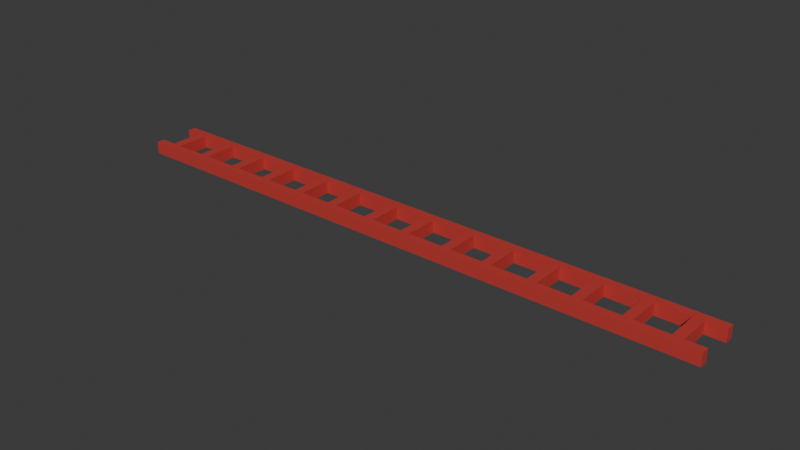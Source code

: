 # Source: Ladder.blend  (saved by Blender 4.2.66; exported with 4.5.12 LTS)
import bpy
from mathutils import Matrix  # noqa: F401  (used for matrix-valued properties, if any)

bpy.ops.wm.read_factory_settings(use_empty=True)
scene = bpy.context.scene
scene.name = 'Scene'

# ---- collections
col_collection = bpy.data.collections.new('Collection'); scene.collection.children.link(col_collection)

# ---- materials (node trees are filled in below, after node groups)
mat_material = bpy.data.materials.new('Material')
mat_material.alpha_threshold = 0.0
mat_material.roughness = 0.5
mat_material.line_color = (0.0, 0.0, 0.0, 1.0)

# ---- material node trees
mat_material.use_nodes = True; mat_material.node_tree.nodes.clear()
_N = mat_material.node_tree.nodes; _L = mat_material.node_tree.links
n0 = _N.new('ShaderNodeOutputMaterial'); n0.name = 'Material Output'; n0.location = (300, 300)
n1 = _N.new('ShaderNodeBsdfPrincipled'); n1.name = 'Principled BSDF'; n1.location = (10, 300)
n1.inputs[0].default_value = (0.5404, 0.04743, 0.04131, 1.0)
n1.inputs[3].default_value = 1.45
_L.new(n1.outputs[0], n0.inputs[0])
n0.is_active_output = True

# ---- world
world_world = bpy.data.worlds.new('World'); scene.world = world_world
world_world.use_nodes = True; world_world.node_tree.nodes.clear()
_N = world_world.node_tree.nodes; _L = world_world.node_tree.links
n0 = _N.new('ShaderNodeOutputWorld'); n0.name = 'World Output'; n0.location = (300, 300)
n1 = _N.new('ShaderNodeBackground'); n1.name = 'Background'; n1.location = (10, 300)
n1.inputs[0].default_value = (0.05088, 0.05088, 0.05088, 1.0)
_L.new(n1.outputs[0], n0.inputs[0])
n0.is_active_output = True
world_world.color = (0.05088, 0.05088, 0.05088)
world_world.sun_shadow_jitter_overblur = 0.0

# ---- meshes
me_cube = bpy.data.meshes.new('Cube')
me_cube.from_pydata([(1.0, 1.0, 1.0), (1.0, 1.0, -1.0), (1.0, -1.0, 1.0), (1.0, -1.0, -1.0), (-1.0, 1.0, 1.0), (-1.0, 1.0, -1.0), (-1.0, -1.0, 1.0), (-1.0, -1.0, -1.0), (-1.0, -0.6738, 1.0), (-1.0, 0.6738, 1.0), (-0.6227, 0.6738, 1.0), (-0.3998, 0.6738, 1.0), (0.5658, 0.6738, 1.0), (0.343, 0.6738, 1.0), (-0.6227, -0.6738, 1.0), (0.343, -0.6738, 1.0), (-0.3998, -0.6738, 1.0), (1.0, -0.6738, 1.0), (0.5658, -0.6738, 1.0), (1.0, 0.6738, 1.0), (-1.0, 0.6738, -1.0), (-1.0, -0.6738, -1.0), (-0.6227, 0.6738, -1.0), (-0.3998, 0.6738, -1.0), (1.0, 0.6738, -1.0), (1.0, -0.6738, -1.0), (0.5658, 0.6738, -1.0), (0.343, 0.6738, -1.0), (-0.6227, -0.6738, -1.0), (-0.3998, -0.6738, -1.0), (0.5658, -0.6738, -1.0), (0.343, -0.6738, -1.0), (3.0, 1.0, 1.0), (3.0, 1.0, -1.0), (3.0, -1.0, 1.0), (3.0, -1.0, -1.0), (1.0, 1.0, 1.0), (1.0, 1.0, -1.0), (1.0, -1.0, 1.0), (1.0, -1.0, -1.0), (1.0, -0.6738, 1.0), (1.0, 0.6738, 1.0), (1.377, 0.6738, 1.0), (1.6, 0.6738, 1.0), (2.566, 0.6738, 1.0), (2.343, 0.6738, 1.0), (1.377, -0.6738, 1.0), (2.343, -0.6738, 1.0), (1.6, -0.6738, 1.0), (3.0, -0.6738, 1.0), (2.566, -0.6738, 1.0), (3.0, 0.6738, 1.0), (1.0, 0.6738, -1.0), (1.0, -0.6738, -1.0), (1.377, 0.6738, -1.0), (1.6, 0.6738, -1.0), (3.0, 0.6738, -1.0), (3.0, -0.6738, -1.0), (2.566, 0.6738, -1.0), (2.343, 0.6738, -1.0), (1.377, -0.6738, -1.0), (1.6, -0.6738, -1.0), (2.566, -0.6738, -1.0), (2.343, -0.6738, -1.0), (5.0, 1.0, 1.0), (5.0, 1.0, -1.0), (5.0, -1.0, 1.0), (5.0, -1.0, -1.0), (3.0, 1.0, 1.0), (3.0, 1.0, -1.0), (3.0, -1.0, 1.0), (3.0, -1.0, -1.0), (3.0, -0.6738, 1.0), (3.0, 0.6738, 1.0), (3.377, 0.6738, 1.0), (3.6, 0.6738, 1.0), (4.566, 0.6738, 1.0), (4.343, 0.6738, 1.0), (3.377, -0.6738, 1.0), (4.343, -0.6738, 1.0), (3.6, -0.6738, 1.0), (5.0, -0.6738, 1.0), (4.566, -0.6738, 1.0), (5.0, 0.6738, 1.0), (3.0, 0.6738, -1.0), (3.0, -0.6738, -1.0), (3.377, 0.6738, -1.0), (3.6, 0.6738, -1.0), (5.0, 0.6738, -1.0), (5.0, -0.6738, -1.0), (4.566, 0.6738, -1.0), (4.343, 0.6738, -1.0), (3.377, -0.6738, -1.0), (3.6, -0.6738, -1.0), (4.566, -0.6738, -1.0), (4.343, -0.6738, -1.0), (7.0, 1.0, 1.0), (7.0, 1.0, -1.0), (7.0, -1.0, 1.0), (7.0, -1.0, -1.0), (5.0, 1.0, 1.0), (5.0, 1.0, -1.0), (5.0, -1.0, 1.0), (5.0, -1.0, -1.0), (5.0, -0.6738, 1.0), (5.0, 0.6738, 1.0), (5.377, 0.6738, 1.0), (5.6, 0.6738, 1.0), (6.566, 0.6738, 1.0), (6.343, 0.6738, 1.0), (5.377, -0.6738, 1.0), (6.343, -0.6738, 1.0), (5.6, -0.6738, 1.0), (7.0, -0.6738, 1.0), (6.566, -0.6738, 1.0), (7.0, 0.6738, 1.0), (5.0, 0.6738, -1.0), (5.0, -0.6738, -1.0), (5.377, 0.6738, -1.0), (5.6, 0.6738, -1.0), (7.0, 0.6738, -1.0), (7.0, -0.6738, -1.0), (6.566, 0.6738, -1.0), (6.343, 0.6738, -1.0), (5.377, -0.6738, -1.0), (5.6, -0.6738, -1.0), (6.566, -0.6738, -1.0), (6.343, -0.6738, -1.0), (9.0, 1.0, 1.0), (9.0, 1.0, -1.0), (9.0, -1.0, 1.0), (9.0, -1.0, -1.0), (7.0, 1.0, 1.0), (7.0, 1.0, -1.0), (7.0, -1.0, 1.0), (7.0, -1.0, -1.0), (7.0, -0.6738, 1.0), (7.0, 0.6738, 1.0), (7.377, 0.6738, 1.0), (7.6, 0.6738, 1.0), (8.566, 0.6738, 1.0), (8.343, 0.6738, 1.0), (7.377, -0.6738, 1.0), (8.343, -0.6738, 1.0), (7.6, -0.6738, 1.0), (9.0, -0.6738, 1.0), (8.566, -0.6738, 1.0), (9.0, 0.6738, 1.0), (7.0, 0.6738, -1.0), (7.0, -0.6738, -1.0), (7.377, 0.6738, -1.0), (7.6, 0.6738, -1.0), (9.0, 0.6738, -1.0), (9.0, -0.6738, -1.0), (8.566, 0.6738, -1.0), (8.343, 0.6738, -1.0), (7.377, -0.6738, -1.0), (7.6, -0.6738, -1.0), (8.566, -0.6738, -1.0), (8.343, -0.6738, -1.0), (11.0, 1.0, 1.0), (11.0, 1.0, -1.0), (11.0, -1.0, 1.0), (11.0, -1.0, -1.0), (9.0, 1.0, 1.0), (9.0, 1.0, -1.0), (9.0, -1.0, 1.0), (9.0, -1.0, -1.0), (9.0, -0.6738, 1.0), (9.0, 0.6738, 1.0), (9.377, 0.6738, 1.0), (9.6, 0.6738, 1.0), (10.57, 0.6738, 1.0), (10.34, 0.6738, 1.0), (9.377, -0.6738, 1.0), (10.34, -0.6738, 1.0), (9.6, -0.6738, 1.0), (11.0, -0.6738, 1.0), (10.57, -0.6738, 1.0), (11.0, 0.6738, 1.0), (9.0, 0.6738, -1.0), (9.0, -0.6738, -1.0), (9.377, 0.6738, -1.0), (9.6, 0.6738, -1.0), (11.0, 0.6738, -1.0), (11.0, -0.6738, -1.0), (10.57, 0.6738, -1.0), (10.34, 0.6738, -1.0), (9.377, -0.6738, -1.0), (9.6, -0.6738, -1.0), (10.57, -0.6738, -1.0), (10.34, -0.6738, -1.0), (13.0, 1.0, 1.0), (13.0, 1.0, -1.0), (13.0, -1.0, 1.0), (13.0, -1.0, -1.0), (11.0, 1.0, 1.0), (11.0, 1.0, -1.0), (11.0, -1.0, 1.0), (11.0, -1.0, -1.0), (11.0, -0.6738, 1.0), (11.0, 0.6738, 1.0), (11.38, 0.6738, 1.0), (11.6, 0.6738, 1.0), (12.57, 0.6738, 1.0), (12.34, 0.6738, 1.0), (11.38, -0.6738, 1.0), (12.34, -0.6738, 1.0), (11.6, -0.6738, 1.0), (13.0, -0.6738, 1.0), (12.57, -0.6738, 1.0), (13.0, 0.6738, 1.0), (11.0, 0.6738, -1.0), (11.0, -0.6738, -1.0), (11.38, 0.6738, -1.0), (11.6, 0.6738, -1.0), (13.0, 0.6738, -1.0), (13.0, -0.6738, -1.0), (12.57, 0.6738, -1.0), (12.34, 0.6738, -1.0), (11.38, -0.6738, -1.0), (11.6, -0.6738, -1.0), (12.57, -0.6738, -1.0), (12.34, -0.6738, -1.0)], [], [(12, 13, 15, 18), (19, 0, 4, 9, 10, 14, 8, 6, 2, 17, 18, 15, 16, 11, 13, 12), (3, 2, 6, 7), (4, 5, 20, 9), (7, 6, 8, 21), (3, 7, 21, 28, 22, 20, 5, 1, 24, 26, 27, 23, 29, 31, 30, 25), (30, 31, 27, 26), (2, 3, 25, 17), (1, 0, 19, 24), (5, 4, 0, 1), (22, 10, 9, 20), (14, 10, 22, 28), (21, 8, 14, 28), (23, 11, 16, 29), (27, 13, 11, 23), (15, 13, 27, 31), (16, 15, 31, 29), (26, 12, 18, 30), (19, 12, 26, 24), (25, 30, 18, 17), (44, 45, 47, 50), (51, 32, 36, 41, 42, 46, 40, 38, 34, 49, 50, 47, 48, 43, 45, 44), (35, 34, 38, 39), (36, 37, 52, 41), (39, 38, 40, 53), (35, 39, 53, 60, 54, 52, 37, 33, 56, 58, 59, 55, 61, 63, 62, 57), (62, 63, 59, 58), (34, 35, 57, 49), (33, 32, 51, 56), (37, 36, 32, 33), (54, 42, 41, 52), (46, 42, 54, 60), (53, 40, 46, 60), (55, 43, 48, 61), (59, 45, 43, 55), (47, 45, 59, 63), (48, 47, 63, 61), (58, 44, 50, 62), (51, 44, 58, 56), (57, 62, 50, 49), (76, 77, 79, 82), (83, 64, 68, 73, 74, 78, 72, 70, 66, 81, 82, 79, 80, 75, 77, 76), (67, 66, 70, 71), (68, 69, 84, 73), (71, 70, 72, 85), (67, 71, 85, 92, 86, 84, 69, 65, 88, 90, 91, 87, 93, 95, 94, 89), (94, 95, 91, 90), (66, 67, 89, 81), (65, 64, 83, 88), (69, 68, 64, 65), (86, 74, 73, 84), (78, 74, 86, 92), (85, 72, 78, 92), (87, 75, 80, 93), (91, 77, 75, 87), (79, 77, 91, 95), (80, 79, 95, 93), (90, 76, 82, 94), (83, 76, 90, 88), (89, 94, 82, 81), (108, 109, 111, 114), (115, 96, 100, 105, 106, 110, 104, 102, 98, 113, 114, 111, 112, 107, 109, 108), (99, 98, 102, 103), (100, 101, 116, 105), (103, 102, 104, 117), (99, 103, 117, 124, 118, 116, 101, 97, 120, 122, 123, 119, 125, 127, 126, 121), (126, 127, 123, 122), (98, 99, 121, 113), (97, 96, 115, 120), (101, 100, 96, 97), (118, 106, 105, 116), (110, 106, 118, 124), (117, 104, 110, 124), (119, 107, 112, 125), (123, 109, 107, 119), (111, 109, 123, 127), (112, 111, 127, 125), (122, 108, 114, 126), (115, 108, 122, 120), (121, 126, 114, 113), (140, 141, 143, 146), (147, 128, 132, 137, 138, 142, 136, 134, 130, 145, 146, 143, 144, 139, 141, 140), (131, 130, 134, 135), (132, 133, 148, 137), (135, 134, 136, 149), (131, 135, 149, 156, 150, 148, 133, 129, 152, 154, 155, 151, 157, 159, 158, 153), (158, 159, 155, 154), (130, 131, 153, 145), (129, 128, 147, 152), (133, 132, 128, 129), (150, 138, 137, 148), (142, 138, 150, 156), (149, 136, 142, 156), (151, 139, 144, 157), (155, 141, 139, 151), (143, 141, 155, 159), (144, 143, 159, 157), (154, 140, 146, 158), (147, 140, 154, 152), (153, 158, 146, 145), (172, 173, 175, 178), (179, 160, 164, 169, 170, 174, 168, 166, 162, 177, 178, 175, 176, 171, 173, 172), (163, 162, 166, 167), (164, 165, 180, 169), (167, 166, 168, 181), (163, 167, 181, 188, 182, 180, 165, 161, 184, 186, 187, 183, 189, 191, 190, 185), (190, 191, 187, 186), (162, 163, 185, 177), (161, 160, 179, 184), (165, 164, 160, 161), (182, 170, 169, 180), (174, 170, 182, 188), (181, 168, 174, 188), (183, 171, 176, 189), (187, 173, 171, 183), (175, 173, 187, 191), (176, 175, 191, 189), (186, 172, 178, 190), (179, 172, 186, 184), (185, 190, 178, 177), (204, 205, 207, 210), (211, 192, 196, 201, 202, 206, 200, 198, 194, 209, 210, 207, 208, 203, 205, 204), (195, 194, 198, 199), (196, 197, 212, 201), (199, 198, 200, 213), (195, 199, 213, 220, 214, 212, 197, 193, 216, 218, 219, 215, 221, 223, 222, 217), (222, 223, 219, 218), (194, 195, 217, 209), (193, 192, 211, 216), (197, 196, 192, 193), (214, 202, 201, 212), (206, 202, 214, 220), (213, 200, 206, 220), (215, 203, 208, 221), (219, 205, 203, 215), (207, 205, 219, 223), (208, 207, 223, 221), (218, 204, 210, 222), (211, 204, 218, 216), (217, 222, 210, 209)])
_uv = me_cube.uv_layers.new(name='UVMap')
_uv.uv.foreach_set('vector', [0.6793, 0.5408, 0.7071, 0.5408, 0.7071, 0.7092, 0.6793, 0.7092, 0.625, 0.5408, 0.625, 0.5, 0.875, 0.5, 0.875, 0.5408, 0.8278, 0.5408, 0.8278, 0.7092, 0.875, 0.7092, 0.875, 0.75, 0.625, 0.75, 0.625, 0.7092, 0.6793, 0.7092, 0.7071, 0.7092, 0.8, 0.7092, 0.8, 0.5408, 0.7071, 0.5408, 0.6793, 0.5408, 0.375, 0.75, 0.625, 0.75, 0.625, 1.0, 0.375, 1.0, 0.625, 0.25, 0.375, 0.25, 0.375, 0.2092, 0.625, 0.2092, 0.375, 0.0, 0.625, 0.0, 0.625, 0.04078, 0.375, 0.04078, 0.375, 0.75, 0.125, 0.75, 0.125, 0.7092, 0.1722, 0.7092, 0.1722, 0.5408, 0.125, 0.5408, 0.125, 0.5, 0.375, 0.5, 0.375, 0.5408, 0.3207, 0.5408, 0.2929, 0.5408, 0.2, 0.5408, 0.2, 0.7092, 0.2929, 0.7092, 0.3207, 0.7092, 0.375, 0.7092, 0.3207, 0.7092, 0.2929, 0.7092, 0.2929, 0.5408, 0.3207, 0.5408, 0.625, 0.75, 0.375, 0.75, 0.375, 0.7092, 0.625, 0.7092, 0.375, 0.5, 0.625, 0.5, 0.625, 0.5408, 0.375, 0.5408, 0.375, 0.25, 0.625, 0.25, 0.625, 0.5, 0.375, 0.5, 0.4291, 0.5, 0.5709, 0.5, 0.5709, 0.373, 0.4291, 0.373, 0.5709, 0.75, 0.5709, 0.5, 0.4291, 0.5, 0.4291, 0.75, 0.4291, 0.877, 0.5709, 0.877, 0.5709, 0.75, 0.4291, 0.75, 0.4291, 0.25, 0.5709, 0.25, 0.5709, 0.0, 0.4291, 0.0, 0.4291, 0.5, 0.5709, 0.5, 0.5709, 0.25, 0.4291, 0.25, 0.5709, 0.75, 0.5709, 0.5, 0.4291, 0.5, 0.4291, 0.75, 0.5709, 1.0, 0.5709, 0.75, 0.4291, 0.75, 0.4291, 1.0, 0.4291, 0.25, 0.5709, 0.25, 0.5709, 0.0, 0.4291, 0.0, 0.5709, 0.3961, 0.5709, 0.25, 0.4291, 0.25, 0.4291, 0.3961, 0.4291, 0.8539, 0.4291, 1.0, 0.5709, 1.0, 0.5709, 0.8539, 0.6793, 0.5408, 0.7071, 0.5408, 0.7071, 0.7092, 0.6793, 0.7092, 0.625, 0.5408, 0.625, 0.5, 0.875, 0.5, 0.875, 0.5408, 0.8278, 0.5408, 0.8278, 0.7092, 0.875, 0.7092, 0.875, 0.75, 0.625, 0.75, 0.625, 0.7092, 0.6793, 0.7092, 0.7071, 0.7092, 0.8, 0.7092, 0.8, 0.5408, 0.7071, 0.5408, 0.6793, 0.5408, 0.375, 0.75, 0.625, 0.75, 0.625, 1.0, 0.375, 1.0, 0.625, 0.25, 0.375, 0.25, 0.375, 0.2092, 0.625, 0.2092, 0.375, 0.0, 0.625, 0.0, 0.625, 0.04078, 0.375, 0.04078, 0.375, 0.75, 0.125, 0.75, 0.125, 0.7092, 0.1722, 0.7092, 0.1722, 0.5408, 0.125, 0.5408, 0.125, 0.5, 0.375, 0.5, 0.375, 0.5408, 0.3207, 0.5408, 0.2929, 0.5408, 0.2, 0.5408, 0.2, 0.7092, 0.2929, 0.7092, 0.3207, 0.7092, 0.375, 0.7092, 0.3207, 0.7092, 0.2929, 0.7092, 0.2929, 0.5408, 0.3207, 0.5408, 0.625, 0.75, 0.375, 0.75, 0.375, 0.7092, 0.625, 0.7092, 0.375, 0.5, 0.625, 0.5, 0.625, 0.5408, 0.375, 0.5408, 0.375, 0.25, 0.625, 0.25, 0.625, 0.5, 0.375, 0.5, 0.4291, 0.5, 0.5709, 0.5, 0.5709, 0.373, 0.4291, 0.373, 0.5709, 0.75, 0.5709, 0.5, 0.4291, 0.5, 0.4291, 0.75, 0.4291, 0.877, 0.5709, 0.877, 0.5709, 0.75, 0.4291, 0.75, 0.4291, 0.25, 0.5709, 0.25, 0.5709, 0.0, 0.4291, 0.0, 0.4291, 0.5, 0.5709, 0.5, 0.5709, 0.25, 0.4291, 0.25, 0.5709, 0.75, 0.5709, 0.5, 0.4291, 0.5, 0.4291, 0.75, 0.5709, 1.0, 0.5709, 0.75, 0.4291, 0.75, 0.4291, 1.0, 0.4291, 0.25, 0.5709, 0.25, 0.5709, 0.0, 0.4291, 0.0, 0.5709, 0.3961, 0.5709, 0.25, 0.4291, 0.25, 0.4291, 0.3961, 0.4291, 0.8539, 0.4291, 1.0, 0.5709, 1.0, 0.5709, 0.8539, 0.6793, 0.5408, 0.7071, 0.5408, 0.7071, 0.7092, 0.6793, 0.7092, 0.625, 0.5408, 0.625, 0.5, 0.875, 0.5, 0.875, 0.5408, 0.8278, 0.5408, 0.8278, 0.7092, 0.875, 0.7092, 0.875, 0.75, 0.625, 0.75, 0.625, 0.7092, 0.6793, 0.7092, 0.7071, 0.7092, 0.8, 0.7092, 0.8, 0.5408, 0.7071, 0.5408, 0.6793, 0.5408, 0.375, 0.75, 0.625, 0.75, 0.625, 1.0, 0.375, 1.0, 0.625, 0.25, 0.375, 0.25, 0.375, 0.2092, 0.625, 0.2092, 0.375, 0.0, 0.625, 0.0, 0.625, 0.04078, 0.375, 0.04078, 0.375, 0.75, 0.125, 0.75, 0.125, 0.7092, 0.1722, 0.7092, 0.1722, 0.5408, 0.125, 0.5408, 0.125, 0.5, 0.375, 0.5, 0.375, 0.5408, 0.3207, 0.5408, 0.2929, 0.5408, 0.2, 0.5408, 0.2, 0.7092, 0.2929, 0.7092, 0.3207, 0.7092, 0.375, 0.7092, 0.3207, 0.7092, 0.2929, 0.7092, 0.2929, 0.5408, 0.3207, 0.5408, 0.625, 0.75, 0.375, 0.75, 0.375, 0.7092, 0.625, 0.7092, 0.375, 0.5, 0.625, 0.5, 0.625, 0.5408, 0.375, 0.5408, 0.375, 0.25, 0.625, 0.25, 0.625, 0.5, 0.375, 0.5, 0.4291, 0.5, 0.5709, 0.5, 0.5709, 0.373, 0.4291, 0.373, 0.5709, 0.75, 0.5709, 0.5, 0.4291, 0.5, 0.4291, 0.75, 0.4291, 0.877, 0.5709, 0.877, 0.5709, 0.75, 0.4291, 0.75, 0.4291, 0.25, 0.5709, 0.25, 0.5709, 0.0, 0.4291, 0.0, 0.4291, 0.5, 0.5709, 0.5, 0.5709, 0.25, 0.4291, 0.25, 0.5709, 0.75, 0.5709, 0.5, 0.4291, 0.5, 0.4291, 0.75, 0.5709, 1.0, 0.5709, 0.75, 0.4291, 0.75, 0.4291, 1.0, 0.4291, 0.25, 0.5709, 0.25, 0.5709, 0.0, 0.4291, 0.0, 0.5709, 0.3961, 0.5709, 0.25, 0.4291, 0.25, 0.4291, 0.3961, 0.4291, 0.8539, 0.4291, 1.0, 0.5709, 1.0, 0.5709, 0.8539, 0.6793, 0.5408, 0.7071, 0.5408, 0.7071, 0.7092, 0.6793, 0.7092, 0.625, 0.5408, 0.625, 0.5, 0.875, 0.5, 0.875, 0.5408, 0.8278, 0.5408, 0.8278, 0.7092, 0.875, 0.7092, 0.875, 0.75, 0.625, 0.75, 0.625, 0.7092, 0.6793, 0.7092, 0.7071, 0.7092, 0.8, 0.7092, 0.8, 0.5408, 0.7071, 0.5408, 0.6793, 0.5408, 0.375, 0.75, 0.625, 0.75, 0.625, 1.0, 0.375, 1.0, 0.625, 0.25, 0.375, 0.25, 0.375, 0.2092, 0.625, 0.2092, 0.375, 0.0, 0.625, 0.0, 0.625, 0.04078, 0.375, 0.04078, 0.375, 0.75, 0.125, 0.75, 0.125, 0.7092, 0.1722, 0.7092, 0.1722, 0.5408, 0.125, 0.5408, 0.125, 0.5, 0.375, 0.5, 0.375, 0.5408, 0.3207, 0.5408, 0.2929, 0.5408, 0.2, 0.5408, 0.2, 0.7092, 0.2929, 0.7092, 0.3207, 0.7092, 0.375, 0.7092, 0.3207, 0.7092, 0.2929, 0.7092, 0.2929, 0.5408, 0.3207, 0.5408, 0.625, 0.75, 0.375, 0.75, 0.375, 0.7092, 0.625, 0.7092, 0.375, 0.5, 0.625, 0.5, 0.625, 0.5408, 0.375, 0.5408, 0.375, 0.25, 0.625, 0.25, 0.625, 0.5, 0.375, 0.5, 0.4291, 0.5, 0.5709, 0.5, 0.5709, 0.373, 0.4291, 0.373, 0.5709, 0.75, 0.5709, 0.5, 0.4291, 0.5, 0.4291, 0.75, 0.4291, 0.877, 0.5709, 0.877, 0.5709, 0.75, 0.4291, 0.75, 0.4291, 0.25, 0.5709, 0.25, 0.5709, 0.0, 0.4291, 0.0, 0.4291, 0.5, 0.5709, 0.5, 0.5709, 0.25, 0.4291, 0.25, 0.5709, 0.75, 0.5709, 0.5, 0.4291, 0.5, 0.4291, 0.75, 0.5709, 1.0, 0.5709, 0.75, 0.4291, 0.75, 0.4291, 1.0, 0.4291, 0.25, 0.5709, 0.25, 0.5709, 0.0, 0.4291, 0.0, 0.5709, 0.3961, 0.5709, 0.25, 0.4291, 0.25, 0.4291, 0.3961, 0.4291, 0.8539, 0.4291, 1.0, 0.5709, 1.0, 0.5709, 0.8539, 0.6793, 0.5408, 0.7071, 0.5408, 0.7071, 0.7092, 0.6793, 0.7092, 0.625, 0.5408, 0.625, 0.5, 0.875, 0.5, 0.875, 0.5408, 0.8278, 0.5408, 0.8278, 0.7092, 0.875, 0.7092, 0.875, 0.75, 0.625, 0.75, 0.625, 0.7092, 0.6793, 0.7092, 0.7071, 0.7092, 0.8, 0.7092, 0.8, 0.5408, 0.7071, 0.5408, 0.6793, 0.5408, 0.375, 0.75, 0.625, 0.75, 0.625, 1.0, 0.375, 1.0, 0.625, 0.25, 0.375, 0.25, 0.375, 0.2092, 0.625, 0.2092, 0.375, 0.0, 0.625, 0.0, 0.625, 0.04078, 0.375, 0.04078, 0.375, 0.75, 0.125, 0.75, 0.125, 0.7092, 0.1722, 0.7092, 0.1722, 0.5408, 0.125, 0.5408, 0.125, 0.5, 0.375, 0.5, 0.375, 0.5408, 0.3207, 0.5408, 0.2929, 0.5408, 0.2, 0.5408, 0.2, 0.7092, 0.2929, 0.7092, 0.3207, 0.7092, 0.375, 0.7092, 0.3207, 0.7092, 0.2929, 0.7092, 0.2929, 0.5408, 0.3207, 0.5408, 0.625, 0.75, 0.375, 0.75, 0.375, 0.7092, 0.625, 0.7092, 0.375, 0.5, 0.625, 0.5, 0.625, 0.5408, 0.375, 0.5408, 0.375, 0.25, 0.625, 0.25, 0.625, 0.5, 0.375, 0.5, 0.4291, 0.5, 0.5709, 0.5, 0.5709, 0.373, 0.4291, 0.373, 0.5709, 0.75, 0.5709, 0.5, 0.4291, 0.5, 0.4291, 0.75, 0.4291, 0.877, 0.5709, 0.877, 0.5709, 0.75, 0.4291, 0.75, 0.4291, 0.25, 0.5709, 0.25, 0.5709, 0.0, 0.4291, 0.0, 0.4291, 0.5, 0.5709, 0.5, 0.5709, 0.25, 0.4291, 0.25, 0.5709, 0.75, 0.5709, 0.5, 0.4291, 0.5, 0.4291, 0.75, 0.5709, 1.0, 0.5709, 0.75, 0.4291, 0.75, 0.4291, 1.0, 0.4291, 0.25, 0.5709, 0.25, 0.5709, 0.0, 0.4291, 0.0, 0.5709, 0.3961, 0.5709, 0.25, 0.4291, 0.25, 0.4291, 0.3961, 0.4291, 0.8539, 0.4291, 1.0, 0.5709, 1.0, 0.5709, 0.8539, 0.6793, 0.5408, 0.7071, 0.5408, 0.7071, 0.7092, 0.6793, 0.7092, 0.625, 0.5408, 0.625, 0.5, 0.875, 0.5, 0.875, 0.5408, 0.8278, 0.5408, 0.8278, 0.7092, 0.875, 0.7092, 0.875, 0.75, 0.625, 0.75, 0.625, 0.7092, 0.6793, 0.7092, 0.7071, 0.7092, 0.8, 0.7092, 0.8, 0.5408, 0.7071, 0.5408, 0.6793, 0.5408, 0.375, 0.75, 0.625, 0.75, 0.625, 1.0, 0.375, 1.0, 0.625, 0.25, 0.375, 0.25, 0.375, 0.2092, 0.625, 0.2092, 0.375, 0.0, 0.625, 0.0, 0.625, 0.04078, 0.375, 0.04078, 0.375, 0.75, 0.125, 0.75, 0.125, 0.7092, 0.1722, 0.7092, 0.1722, 0.5408, 0.125, 0.5408, 0.125, 0.5, 0.375, 0.5, 0.375, 0.5408, 0.3207, 0.5408, 0.2929, 0.5408, 0.2, 0.5408, 0.2, 0.7092, 0.2929, 0.7092, 0.3207, 0.7092, 0.375, 0.7092, 0.3207, 0.7092, 0.2929, 0.7092, 0.2929, 0.5408, 0.3207, 0.5408, 0.625, 0.75, 0.375, 0.75, 0.375, 0.7092, 0.625, 0.7092, 0.375, 0.5, 0.625, 0.5, 0.625, 0.5408, 0.375, 0.5408, 0.375, 0.25, 0.625, 0.25, 0.625, 0.5, 0.375, 0.5, 0.4291, 0.5, 0.5709, 0.5, 0.5709, 0.373, 0.4291, 0.373, 0.5709, 0.75, 0.5709, 0.5, 0.4291, 0.5, 0.4291, 0.75, 0.4291, 0.877, 0.5709, 0.877, 0.5709, 0.75, 0.4291, 0.75, 0.4291, 0.25, 0.5709, 0.25, 0.5709, 0.0, 0.4291, 0.0, 0.4291, 0.5, 0.5709, 0.5, 0.5709, 0.25, 0.4291, 0.25, 0.5709, 0.75, 0.5709, 0.5, 0.4291, 0.5, 0.4291, 0.75, 0.5709, 1.0, 0.5709, 0.75, 0.4291, 0.75, 0.4291, 1.0, 0.4291, 0.25, 0.5709, 0.25, 0.5709, 0.0, 0.4291, 0.0, 0.5709, 0.3961, 0.5709, 0.25, 0.4291, 0.25, 0.4291, 0.3961, 0.4291, 0.8539, 0.4291, 1.0, 0.5709, 1.0, 0.5709, 0.8539, 0.6793, 0.5408, 0.7071, 0.5408, 0.7071, 0.7092, 0.6793, 0.7092, 0.625, 0.5408, 0.625, 0.5, 0.875, 0.5, 0.875, 0.5408, 0.8278, 0.5408, 0.8278, 0.7092, 0.875, 0.7092, 0.875, 0.75, 0.625, 0.75, 0.625, 0.7092, 0.6793, 0.7092, 0.7071, 0.7092, 0.8, 0.7092, 0.8, 0.5408, 0.7071, 0.5408, 0.6793, 0.5408, 0.375, 0.75, 0.625, 0.75, 0.625, 1.0, 0.375, 1.0, 0.625, 0.25, 0.375, 0.25, 0.375, 0.2092, 0.625, 0.2092, 0.375, 0.0, 0.625, 0.0, 0.625, 0.04078, 0.375, 0.04078, 0.375, 0.75, 0.125, 0.75, 0.125, 0.7092, 0.1722, 0.7092, 0.1722, 0.5408, 0.125, 0.5408, 0.125, 0.5, 0.375, 0.5, 0.375, 0.5408, 0.3207, 0.5408, 0.2929, 0.5408, 0.2, 0.5408, 0.2, 0.7092, 0.2929, 0.7092, 0.3207, 0.7092, 0.375, 0.7092, 0.3207, 0.7092, 0.2929, 0.7092, 0.2929, 0.5408, 0.3207, 0.5408, 0.625, 0.75, 0.375, 0.75, 0.375, 0.7092, 0.625, 0.7092, 0.375, 0.5, 0.625, 0.5, 0.625, 0.5408, 0.375, 0.5408, 0.375, 0.25, 0.625, 0.25, 0.625, 0.5, 0.375, 0.5, 0.4291, 0.5, 0.5709, 0.5, 0.5709, 0.373, 0.4291, 0.373, 0.5709, 0.75, 0.5709, 0.5, 0.4291, 0.5, 0.4291, 0.75, 0.4291, 0.877, 0.5709, 0.877, 0.5709, 0.75, 0.4291, 0.75, 0.4291, 0.25, 0.5709, 0.25, 0.5709, 0.0, 0.4291, 0.0, 0.4291, 0.5, 0.5709, 0.5, 0.5709, 0.25, 0.4291, 0.25, 0.5709, 0.75, 0.5709, 0.5, 0.4291, 0.5, 0.4291, 0.75, 0.5709, 1.0, 0.5709, 0.75, 0.4291, 0.75, 0.4291, 1.0, 0.4291, 0.25, 0.5709, 0.25, 0.5709, 0.0, 0.4291, 0.0, 0.5709, 0.3961, 0.5709, 0.25, 0.4291, 0.25, 0.4291, 0.3961, 0.4291, 0.8539, 0.4291, 1.0, 0.5709, 1.0, 0.5709, 0.8539])
me_cube.materials.append(mat_material)
me_cube.use_mirror_vertex_groups = False
me_cube.update()

# ---- objects
ob_cube = bpy.data.objects.new('Cube', me_cube)

# ---- transforms, parenting, visibility, modifiers, constraints
ob_cube.location = (0.0, 0.0, 0.0)
ob_cube.scale = (3.953, 2.273, 0.5672)
ob_cube.lock_rotations_4d = False
ob_cube.empty_display_type = 'ARROWS'
ob_cube.lineart.crease_threshold = 0.0

# ---- collection membership
col_collection.objects.link(ob_cube)

# ---- scene / render settings (as saved in the file)
scene.frame_start = 1; scene.frame_end = 250; scene.frame_set(1)
scene.render.engine = 'BLENDER_EEVEE_NEXT'
bpy.context.view_layer.update()

# ---- added for rendering (the .blend has no active camera and no usable light): camera, sun
cam_auto = bpy.data.cameras.new('AutoCamera')
cam_auto.lens = 50.0
cam_auto.sensor_width = 36.0
cam_auto.clip_end = 1000.0
ob_auto_camera = bpy.data.objects.new('AutoCamera', cam_auto)
scene.collection.objects.link(ob_auto_camera)
ob_auto_camera.location = (75.1033, -61.663, 41.1087)
ob_auto_camera.rotation_euler = (1.09748, -7.21219e-08, 0.694738)
scene.camera = ob_auto_camera
light_auto_sun = bpy.data.lights.new('AutoSun', 'SUN')
light_auto_sun.energy = 3.0
light_auto_sun.angle = 0.0523599
ob_auto_sun = bpy.data.objects.new('AutoSun', light_auto_sun)
scene.collection.objects.link(ob_auto_sun)
ob_auto_sun.rotation_euler = (0.872665, 0.174533, 0.523599)
bpy.context.view_layer.update()
